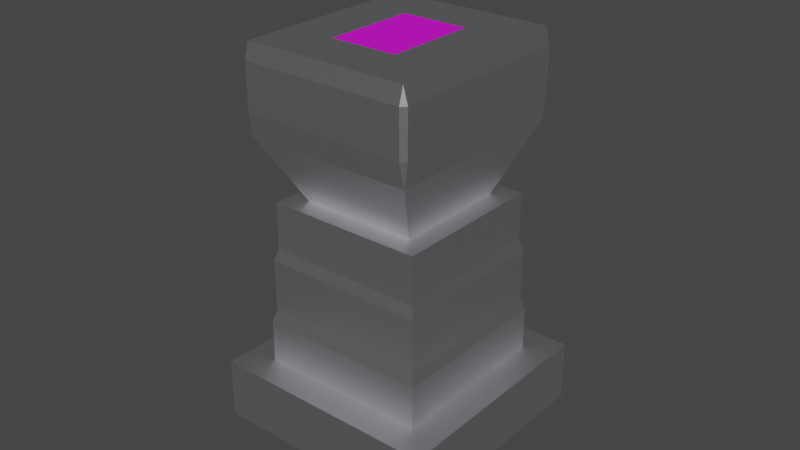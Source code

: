 # Source: pi_destal.blend  (saved by Blender 3.1.7; exported with 4.5.12 LTS)
import bpy
from mathutils import Matrix  # noqa: F401  (used for matrix-valued properties, if any)

bpy.ops.wm.read_factory_settings(use_empty=True)
scene = bpy.context.scene
scene.name = 'Scene'

# ---- collections
col_collection = bpy.data.collections.new('Collection'); scene.collection.children.link(col_collection)

# ---- materials (node trees are filled in below, after node groups)
mat_marbre = bpy.data.materials.new('marbre')
mat_marbre.use_transparent_shadow = False
mat_material = bpy.data.materials.new('Material')
mat_material.use_transparent_shadow = False
mat_material_001 = bpy.data.materials.new('Material.001')
mat_material_001.use_transparent_shadow = False

# ---- material node trees
mat_marbre.use_nodes = True; mat_marbre.node_tree.nodes.clear()
_N = mat_marbre.node_tree.nodes; _L = mat_marbre.node_tree.links
n0 = _N.new('ShaderNodeBsdfPrincipled'); n0.name = 'Principled BSDF'; n0.location = (10, 300)
n0.distribution = 'GGX'
n0.subsurface_method = 'RANDOM_WALK_SKIN'
n0.inputs[0].default_value = (0.9576, 0.9681, 1.0, 1.0)
n0.inputs[1].default_value = 1.0
n0.inputs[2].default_value = 0.3701
n0.inputs[3].default_value = 0.0
n0.inputs[11].default_value = 1.01
n0.inputs[12].default_value = 0.1339
n0.inputs[13].default_value = 0.4528
n0.inputs[20].default_value = 0.0
n0.inputs[27].default_value = (0.0, 0.0, 0.0, 1.0)
n0.inputs[28].default_value = 1.0
n1 = _N.new('ShaderNodeOutputMaterial'); n1.name = 'Material Output'; n1.location = (300, 300)
_L.new(n0.outputs[0], n1.inputs[0])
n1.is_active_output = True
mat_material.use_nodes = True; mat_material.node_tree.nodes.clear()
_N = mat_material.node_tree.nodes; _L = mat_material.node_tree.links
n0 = _N.new('ShaderNodeBsdfPrincipled'); n0.name = 'Principled BSDF'; n0.location = (10, 300)
n0.distribution = 'GGX'
n0.subsurface_method = 'RANDOM_WALK_SKIN'
n0.inputs[0].default_value = (0.8, 0.0, 0.7923, 1.0)
n0.inputs[3].default_value = 1.45
n0.inputs[27].default_value = (0.0, 0.0, 0.0, 1.0)
n0.inputs[28].default_value = 1.0
n1 = _N.new('ShaderNodeOutputMaterial'); n1.name = 'Material Output'; n1.location = (300, 300)
_L.new(n0.outputs[0], n1.inputs[0])
n1.is_active_output = True
mat_material_001.use_nodes = True; mat_material_001.node_tree.nodes.clear()
_N = mat_material_001.node_tree.nodes; _L = mat_material_001.node_tree.links
n0 = _N.new('ShaderNodeBsdfPrincipled'); n0.name = 'Principled BSDF'; n0.location = (10, 300)
n0.distribution = 'GGX'
n0.subsurface_method = 'RANDOM_WALK_SKIN'
n0.inputs[0].default_value = (0.7181, 0.0, 0.8, 1.0)
n0.inputs[3].default_value = 1.45
n0.inputs[27].default_value = (0.0, 0.0, 0.0, 1.0)
n0.inputs[28].default_value = 1.0
n1 = _N.new('ShaderNodeOutputMaterial'); n1.name = 'Material Output'; n1.location = (300, 300)
_L.new(n0.outputs[0], n1.inputs[0])
n1.is_active_output = True

# ---- world
world_world = bpy.data.worlds.new('World'); scene.world = world_world
world_world.use_nodes = True; world_world.node_tree.nodes.clear()
_N = world_world.node_tree.nodes; _L = world_world.node_tree.links
n0 = _N.new('ShaderNodeOutputWorld'); n0.name = 'World Output'; n0.location = (300, 300)
n1 = _N.new('ShaderNodeBackground'); n1.name = 'Background'; n1.location = (10, 300)
n1.inputs[0].default_value = (0.05088, 0.05088, 0.05088, 1.0)
_L.new(n1.outputs[0], n0.inputs[0])
n0.is_active_output = True
world_world.color = (0.05088, 0.05088, 0.05088)
world_world.use_sun_shadow = False
world_world.sun_shadow_jitter_overblur = 0.0

# ---- meshes
me_cylinder = bpy.data.meshes.new('Cylinder')
me_cylinder.from_pydata([(0.0, 1.0, -0.2636), (0.0, 1.0, 0.2636), (0.1951, 0.9808, -0.2636), (0.1951, 0.9808, 0.2636), (0.3827, 0.9239, -0.2636), (0.3827, 0.9239, 0.2636), (0.5556, 0.8315, -0.2636), (0.5556, 0.8315, 0.2636), (0.7071, 0.7071, -0.2636), (0.7071, 0.7071, 0.2636), (0.8315, 0.5556, -0.2636), (0.8315, 0.5556, 0.2636), (0.9239, 0.3827, -0.2636), (0.9239, 0.3827, 0.2636), (0.9808, 0.1951, -0.2636), (0.9808, 0.1951, 0.2636), (1.0, -4.371e-08, -0.2636), (1.0, -4.371e-08, 0.2636), (0.9808, -0.1951, -0.2636), (0.9808, -0.1951, 0.2636), (0.9239, -0.3827, -0.2636), (0.9239, -0.3827, 0.2636), (0.8315, -0.5556, -0.2636), (0.8315, -0.5556, 0.2636), (0.7071, -0.7071, -0.2636), (0.7071, -0.7071, 0.2636), (0.5556, -0.8315, -0.2636), (0.5556, -0.8315, 0.2636), (0.3827, -0.9239, -0.2636), (0.3827, -0.9239, 0.2636), (0.1951, -0.9808, -0.2636), (0.1951, -0.9808, 0.2636), (-8.742e-08, -1.0, -0.2636), (-8.742e-08, -1.0, 0.2636), (-0.1951, -0.9808, -0.2636), (-0.1951, -0.9808, 0.2636), (-0.3827, -0.9239, -0.2636), (-0.3827, -0.9239, 0.2636), (-0.5556, -0.8315, -0.2636), (-0.5556, -0.8315, 0.2636), (-0.7071, -0.7071, -0.2636), (-0.7071, -0.7071, 0.2636), (-0.8315, -0.5556, -0.2636), (-0.8315, -0.5556, 0.2636), (-0.9239, -0.3827, -0.2636), (-0.9239, -0.3827, 0.2636), (-0.9808, -0.1951, -0.2636), (-0.9808, -0.1951, 0.2636), (-1.0, 1.192e-08, -0.2636), (-1.0, 1.192e-08, 0.2636), (-0.9808, 0.1951, -0.2636), (-0.9808, 0.1951, 0.2636), (-0.9239, 0.3827, -0.2636), (-0.9239, 0.3827, 0.2636), (-0.8315, 0.5556, -0.2636), (-0.8315, 0.5556, 0.2636), (-0.7071, 0.7071, -0.2636), (-0.7071, 0.7071, 0.2636), (-0.5556, 0.8315, -0.2636), (-0.5556, 0.8315, 0.2636), (-0.3827, 0.9239, -0.2636), (-0.3827, 0.9239, 0.2636), (-0.1951, 0.9808, -0.2636), (-0.1951, 0.9808, 0.2636), (-1.118, -1.118, -0.08536), (-0.8282, -0.8282, 0.08536), (-1.118, 1.118, -0.08536), (-0.8282, 0.8282, 0.08536), (1.118, -1.118, -0.08536), (0.8282, -0.8282, 0.08536), (1.118, 1.118, -0.08536), (0.8282, 0.8282, 0.08536), (1.118, -1.118, 0.08536), (-1.118, -1.118, 0.08536), (1.118, 1.118, 0.08536), (-1.118, 1.118, 0.08536), (0.564, -0.564, 0.5564), (-0.564, -0.564, 0.5564), (0.564, 0.564, 0.5564), (-0.564, 0.564, 0.5564), (0.8282, -0.8282, 0.2075), (0.7959, -0.7959, 0.2398), (-0.7959, -0.7959, 0.2398), (-0.8282, -0.8282, 0.2075), (0.8282, 0.8282, 0.2075), (0.7959, 0.7959, 0.2398), (-0.8282, 0.8282, 0.2075), (-0.7959, 0.7959, 0.2398), (-0.7631, 0.7631, 0.4233), (-0.7959, 0.7959, 0.3906), (0.7631, 0.7631, 0.4233), (0.7959, 0.7959, 0.3906), (-0.7631, -0.7631, 0.4233), (-0.7959, -0.7959, 0.3906), (0.7959, -0.7959, 0.3906), (0.7631, -0.7631, 0.4233), (0.7631, -0.7631, 0.5564), (-0.7631, -0.7631, 0.5564), (-0.7631, 0.7631, 0.5564), (0.7631, 0.7631, 0.5564), (0.8055, -0.977, 0.8155), (0.8199, -0.9318, 0.7463), (0.8513, -0.9312, 0.8155), (-0.8055, -0.977, 0.8155), (-0.8513, -0.9312, 0.8155), (-0.8199, -0.9318, 0.7463), (-0.8513, 0.9312, 0.8155), (-0.8055, 0.977, 0.8155), (-0.8199, 0.9318, 0.7463), (0.8513, 0.9312, 0.8155), (0.8199, 0.9318, 0.7463), (0.8055, 0.977, 0.8155), (0.8055, -0.977, 0.9422), (0.8513, -0.9312, 0.9422), (0.3271, -0.4528, 0.988), (-0.8055, -0.977, 0.9422), (-0.3271, -0.4528, 0.988), (-0.8513, -0.9312, 0.9422), (-0.8513, 0.9312, 0.9422), (-0.3271, 0.4528, 0.988), (-0.8055, 0.977, 0.9422), (0.8513, 0.9312, 0.9422), (0.8055, 0.977, 0.9422), (0.3271, 0.4528, 0.988), (0.8055, -0.9312, 0.988), (-0.8055, -0.9312, 0.988), (-0.8055, 0.9312, 0.988), (0.8055, 0.9312, 0.988)], [], [(71, 67, 86, 84), (66, 70, 68, 64), (68, 72, 73, 64), (70, 74, 72, 68), (66, 75, 74, 70), (64, 73, 75, 66), (69, 65, 73, 72), (71, 69, 72, 74), (67, 71, 74, 75), (65, 67, 75, 73), (69, 71, 84, 80), (67, 65, 83, 86), (87, 82, 93, 89), (82, 81, 94, 93), (81, 82, 83, 80), (85, 81, 80, 84), (87, 85, 84, 86), (82, 87, 86, 83), (65, 69, 80, 83), (106, 104, 117, 118), (81, 85, 91, 94), (88, 92, 97, 98), (88, 90, 91, 89), (92, 88, 89, 93), (95, 92, 93, 94), (90, 95, 94, 91), (85, 87, 89, 91), (90, 88, 98, 99), (95, 90, 99, 96), (92, 95, 96, 97), (76, 77, 97, 96), (77, 79, 98, 97), (78, 76, 96, 99), (79, 78, 99, 98), (123, 119, 116, 114), (102, 109, 121, 113), (111, 107, 120, 122), (78, 79, 108, 110), (79, 77, 105, 108), (76, 78, 110, 101), (77, 76, 101, 105), (100, 101, 102), (103, 104, 105), (106, 107, 108), (109, 110, 111), (112, 113, 124), (115, 125, 117), (118, 126, 120), (121, 122, 127), (100, 103, 105, 101), (104, 106, 108, 105), (109, 102, 101, 110), (107, 111, 110, 108), (124, 125, 115, 112), (125, 126, 118, 117), (127, 124, 113, 121), (126, 127, 122, 120), (106, 118, 120, 107), (121, 109, 111, 122), (103, 115, 117, 104), (112, 100, 102, 113), (103, 100, 112, 115), (114, 116, 125, 124), (116, 119, 126, 125), (123, 114, 124, 127), (119, 123, 127, 126)])
me_cylinder.polygons.foreach_set('material_index', [0, 0, 0, 0, 0, 0, 0, 0, 0, 0, 0, 0, 0, 0, 0, 0, 0, 0, 0, 0, 0, 0, 0, 0, 0, 0, 0, 0, 0, 0, 0, 0, 0, 0, 1, 0, 0, 0, 0, 0, 0, 0, 0, 0, 0, 0, 0, 0, 0, 0, 0, 0, 0, 0, 0, 0, 0, 0, 0, 0, 0, 0, 0, 0, 0, 0])
_uv = me_cylinder.uv_layers.new(name='UVMap')
_uv.uv.foreach_set('vector', [0.4074, 0.03241, 0.5926, 0.03241, 0.5926, 0.03241, 0.4074, 0.03241, 0.375, 0.25, 0.625, 0.25, 0.625, 0.5, 0.375, 0.5, 0.375, 0.5, 0.625, 0.5, 0.625, 0.75, 0.375, 0.75, 0.375, 0.75, 0.625, 0.75, 0.625, 1.0, 0.375, 1.0, 0.125, 0.5, 0.375, 0.5, 0.375, 0.75, 0.125, 0.75, 0.625, 0.5, 0.875, 0.5, 0.875, 0.75, 0.625, 0.75, 0.4074, 0.2176, 0.5926, 0.2176, 0.625, 0.25, 0.375, 0.25, 0.4074, 0.03241, 0.4074, 0.2176, 0.375, 0.25, 0.375, 0.0, 0.5926, 0.03241, 0.4074, 0.03241, 0.375, 0.0, 0.625, 0.0, 0.5926, 0.2176, 0.5926, 0.03241, 0.625, 0.0, 0.625, 0.25, 0.4074, 0.2176, 0.4074, 0.03241, 0.4074, 0.03241, 0.4074, 0.2176, 0.5926, 0.03241, 0.5926, 0.2176, 0.5926, 0.2176, 0.5926, 0.03241, 0.589, 0.03602, 0.589, 0.214, 0.589, 0.214, 0.589, 0.03602, 0.589, 0.214, 0.411, 0.214, 0.411, 0.214, 0.589, 0.214, 0.411, 0.214, 0.589, 0.214, 0.5926, 0.2176, 0.4074, 0.2176, 0.411, 0.03602, 0.411, 0.214, 0.4074, 0.2176, 0.4074, 0.03241, 0.589, 0.03602, 0.411, 0.03602, 0.4074, 0.03241, 0.5926, 0.03241, 0.589, 0.214, 0.589, 0.03602, 0.5926, 0.03241, 0.5926, 0.2176, 0.5926, 0.2176, 0.4074, 0.2176, 0.4074, 0.2176, 0.5926, 0.2176, 0.5631, 0.0649, 0.5631, 0.1851, 0.5631, 0.1851, 0.5631, 0.0649, 0.411, 0.214, 0.411, 0.03602, 0.411, 0.03602, 0.411, 0.214, 0.5853, 0.03968, 0.5853, 0.2103, 0.5853, 0.2103, 0.5853, 0.03968, 0.5853, 0.03968, 0.4147, 0.03968, 0.411, 0.03602, 0.589, 0.03602, 0.5853, 0.2103, 0.5853, 0.03968, 0.589, 0.03602, 0.589, 0.214, 0.4147, 0.2103, 0.5853, 0.2103, 0.589, 0.214, 0.411, 0.214, 0.4147, 0.03968, 0.4147, 0.2103, 0.411, 0.214, 0.411, 0.03602, 0.411, 0.03602, 0.589, 0.03602, 0.589, 0.03602, 0.411, 0.03602, 0.4147, 0.03968, 0.5853, 0.03968, 0.5853, 0.03968, 0.4147, 0.03968, 0.4147, 0.2103, 0.4147, 0.03968, 0.4147, 0.03968, 0.4147, 0.2103, 0.5853, 0.2103, 0.4147, 0.2103, 0.4147, 0.2103, 0.5853, 0.2103, 0.4369, 0.1881, 0.5631, 0.1881, 0.5853, 0.2103, 0.4147, 0.2103, 0.5631, 0.1881, 0.5631, 0.06195, 0.5853, 0.03968, 0.5853, 0.2103, 0.4369, 0.06195, 0.4369, 0.1881, 0.4147, 0.2103, 0.4147, 0.03968, 0.5631, 0.06195, 0.4369, 0.06195, 0.4147, 0.03968, 0.5853, 0.03968, 0.4758, 0.09578, 0.5242, 0.09578, 0.5242, 0.1542, 0.4758, 0.1542, 0.4369, 0.1851, 0.4369, 0.0649, 0.4369, 0.0649, 0.4369, 0.1851, 0.4403, 0.06195, 0.5597, 0.06195, 0.5597, 0.06195, 0.4403, 0.06195, 0.4369, 0.06195, 0.5631, 0.06195, 0.5631, 0.06195, 0.4369, 0.06195, 0.5631, 0.06195, 0.5631, 0.1881, 0.5631, 0.1881, 0.5631, 0.06195, 0.4369, 0.1881, 0.4369, 0.06195, 0.4369, 0.06195, 0.4369, 0.1881, 0.5631, 0.1881, 0.4369, 0.1881, 0.4369, 0.1881, 0.5631, 0.1881, 0.4403, 0.1881, 0.4369, 0.1881, 0.4369, 0.1851, 0.5597, 0.1881, 0.5631, 0.1851, 0.5631, 0.1881, 0.5631, 0.0649, 0.5597, 0.06195, 0.5631, 0.06195, 0.4369, 0.0649, 0.4369, 0.06195, 0.4403, 0.06195, 0.4403, 0.1881, 0.4369, 0.1851, 0.4403, 0.1851, 0.5597, 0.1881, 0.5597, 0.1851, 0.5631, 0.1851, 0.5631, 0.0649, 0.5597, 0.0649, 0.5597, 0.06195, 0.4369, 0.0649, 0.4403, 0.06195, 0.4403, 0.0649, 0.4403, 0.1881, 0.5597, 0.1881, 0.5631, 0.1881, 0.4369, 0.1881, 0.5631, 0.1851, 0.5631, 0.0649, 0.5631, 0.06195, 0.5631, 0.1881, 0.4369, 0.0649, 0.4369, 0.1851, 0.4369, 0.1881, 0.4369, 0.06195, 0.5597, 0.06195, 0.4403, 0.06195, 0.4369, 0.06195, 0.5631, 0.06195, 0.4403, 0.1851, 0.5597, 0.1851, 0.5597, 0.1881, 0.4403, 0.1881, 0.5597, 0.1851, 0.5597, 0.0649, 0.5631, 0.0649, 0.5631, 0.1851, 0.4403, 0.0649, 0.4403, 0.1851, 0.4369, 0.1851, 0.4369, 0.0649, 0.5597, 0.0649, 0.4403, 0.0649, 0.4403, 0.06195, 0.5597, 0.06195, 0.5631, 0.0649, 0.5631, 0.0649, 0.5597, 0.06195, 0.5597, 0.06195, 0.4369, 0.0649, 0.4369, 0.0649, 0.4403, 0.06195, 0.4403, 0.06195, 0.5597, 0.1881, 0.5597, 0.1881, 0.5631, 0.1851, 0.5631, 0.1851, 0.4403, 0.1881, 0.4403, 0.1881, 0.4369, 0.1851, 0.4369, 0.1851, 0.5597, 0.1881, 0.4403, 0.1881, 0.4403, 0.1881, 0.5597, 0.1881, 0.4758, 0.1542, 0.5242, 0.1542, 0.5597, 0.1851, 0.4403, 0.1851, 0.5242, 0.1542, 0.5242, 0.09578, 0.5597, 0.0649, 0.5597, 0.1851, 0.4758, 0.09578, 0.4758, 0.1542, 0.4403, 0.1851, 0.4403, 0.0649, 0.5242, 0.09578, 0.4758, 0.09578, 0.4403, 0.0649, 0.5597, 0.0649])
me_cylinder.materials.append(mat_marbre)
me_cylinder.materials.append(mat_material)
me_cylinder.update()
me_cube_001 = bpy.data.meshes.new('Cube.001')
me_cube_001.from_pydata([(0.5264, 0.5269, -6.366), (0.5264, 0.5269, 7.54), (-0.8885, -0.8886, -1.103), (-1.088, -1.088, 2.98e-08), (-0.8885, -0.8886, 1.103), (-0.3226, 1.376, 1.103), (-0.442, 1.496, -2.98e-08), (-0.3226, 1.376, -1.103), (1.941, 1.942, 1.103), (2.14, 2.142, -2.98e-08), (1.941, 1.942, -1.103), (1.375, -0.3226, 1.103), (1.495, -0.4422, -2.98e-08), (1.375, -0.3226, -1.103), (0.5232, 0.53, -377.4), (0.523, 0.5303, -391.3), (-0.8917, -0.8853, -382.7), (-1.091, -1.084, -383.8), (-0.8918, -0.8853, -384.9), (-0.3258, 1.38, -384.9), (-0.4453, 1.499, -383.7), (-0.3258, 1.38, -382.6), (1.938, 1.946, -384.9), (2.137, 2.145, -383.8), (1.938, 1.946, -382.7), (1.372, -0.3193, -384.9), (1.492, -0.4389, -383.8), (1.372, -0.3194, -382.7), (7.951, -6.89, -191.9), (8.434, -7.373, -191.9), (6.719, -8.489, -191.9), (6.558, -8.726, -191.9), (6.796, -8.565, -191.9), (8.211, -7.149, -167.5), (8.173, -7.11, -164.0), (8.134, -7.072, -167.5), (9.625, -5.733, -191.9), (9.785, -5.496, -191.9), (9.548, -5.657, -191.9), (8.209, -7.15, -216.4), (8.171, -7.112, -219.8), (8.133, -7.073, -216.4), (-6.901, 7.947, -191.8), (-7.384, 8.43, -191.8), (-8.498, 6.714, -191.8), (-8.736, 6.553, -191.8), (-8.575, 6.79, -191.8), (-7.159, 8.207, -167.4), (-7.121, 8.168, -163.9), (-7.083, 8.13, -167.4), (-5.746, 9.622, -191.8), (-5.509, 9.783, -191.8), (-5.669, 9.546, -191.8), (-7.162, 8.206, -216.3), (-7.124, 8.168, -219.7), (-7.085, 8.129, -216.3)], [], [(4, 1, 5), (5, 1, 8), (8, 1, 11), (11, 1, 4), (0, 13, 2), (13, 12, 3, 2), (12, 11, 4, 3), (0, 10, 13), (10, 9, 12, 13), (9, 8, 11, 12), (0, 7, 10), (7, 6, 9, 10), (6, 5, 8, 9), (0, 2, 7), (2, 3, 6, 7), (3, 4, 5, 6), (18, 19, 15), (19, 22, 15), (22, 25, 15), (25, 18, 15), (14, 16, 27), (27, 16, 17, 26), (26, 17, 18, 25), (14, 27, 24), (24, 27, 26, 23), (23, 26, 25, 22), (14, 24, 21), (21, 24, 23, 20), (20, 23, 22, 19), (14, 21, 16), (16, 21, 20, 17), (17, 20, 19, 18), (32, 29, 33), (33, 29, 36), (36, 29, 39), (39, 29, 32), (28, 41, 30), (41, 40, 31, 30), (40, 39, 32, 31), (28, 38, 41), (38, 37, 40, 41), (37, 36, 39, 40), (28, 35, 38), (35, 34, 37, 38), (34, 33, 36, 37), (28, 30, 35), (30, 31, 34, 35), (31, 32, 33, 34), (46, 47, 43), (47, 50, 43), (50, 53, 43), (53, 46, 43), (42, 44, 55), (55, 44, 45, 54), (54, 45, 46, 53), (42, 55, 52), (52, 55, 54, 51), (51, 54, 53, 50), (42, 52, 49), (49, 52, 51, 48), (48, 51, 50, 47), (42, 49, 44), (44, 49, 48, 45), (45, 48, 47, 46)])
_uv = me_cube_001.uv_layers.new(name='UVMap')
_uv.uv.foreach_set('vector', [0.5625, 0.0, 0.625, 0.25, 0.5625, 0.25, 0.5625, 0.25, 0.625, 0.5, 0.5625, 0.5, 0.5625, 0.5, 0.625, 0.75, 0.5625, 0.75, 0.5625, 0.75, 0.625, 1.0, 0.5625, 1.0, 0.375, 0.75, 0.4375, 0.75, 0.4375, 1.0, 0.4375, 0.75, 0.5, 0.75, 0.5, 1.0, 0.4375, 1.0, 0.5, 0.75, 0.5625, 0.75, 0.5625, 1.0, 0.5, 1.0, 0.375, 0.5, 0.4375, 0.5, 0.4375, 0.75, 0.4375, 0.5, 0.5, 0.5, 0.5, 0.75, 0.4375, 0.75, 0.5, 0.5, 0.5625, 0.5, 0.5625, 0.75, 0.5, 0.75, 0.375, 0.25, 0.4375, 0.25, 0.4375, 0.5, 0.4375, 0.25, 0.5, 0.25, 0.5, 0.5, 0.4375, 0.5, 0.5, 0.25, 0.5625, 0.25, 0.5625, 0.5, 0.5, 0.5, 0.375, 0.0, 0.4375, 0.0, 0.4375, 0.25, 0.4375, 0.0, 0.5, 0.0, 0.5, 0.25, 0.4375, 0.25, 0.5, 0.0, 0.5625, 0.0, 0.5625, 0.25, 0.5, 0.25, 0.5625, 0.0, 0.5625, 0.25, 0.625, 0.25, 0.5625, 0.25, 0.5625, 0.5, 0.625, 0.5, 0.5625, 0.5, 0.5625, 0.75, 0.625, 0.75, 0.5625, 0.75, 0.5625, 1.0, 0.625, 1.0, 0.375, 0.75, 0.4375, 1.0, 0.4375, 0.75, 0.4375, 0.75, 0.4375, 1.0, 0.5, 1.0, 0.5, 0.75, 0.5, 0.75, 0.5, 1.0, 0.5625, 1.0, 0.5625, 0.75, 0.375, 0.5, 0.4375, 0.75, 0.4375, 0.5, 0.4375, 0.5, 0.4375, 0.75, 0.5, 0.75, 0.5, 0.5, 0.5, 0.5, 0.5, 0.75, 0.5625, 0.75, 0.5625, 0.5, 0.375, 0.25, 0.4375, 0.5, 0.4375, 0.25, 0.4375, 0.25, 0.4375, 0.5, 0.5, 0.5, 0.5, 0.25, 0.5, 0.25, 0.5, 0.5, 0.5625, 0.5, 0.5625, 0.25, 0.375, 0.0, 0.4375, 0.25, 0.4375, 0.0, 0.4375, 0.0, 0.4375, 0.25, 0.5, 0.25, 0.5, 0.0, 0.5, 0.0, 0.5, 0.25, 0.5625, 0.25, 0.5625, 0.0, 0.5625, 0.0, 0.625, 0.25, 0.5625, 0.25, 0.5625, 0.25, 0.625, 0.5, 0.5625, 0.5, 0.5625, 0.5, 0.625, 0.75, 0.5625, 0.75, 0.5625, 0.75, 0.625, 1.0, 0.5625, 1.0, 0.375, 0.75, 0.4375, 0.75, 0.4375, 1.0, 0.4375, 0.75, 0.5, 0.75, 0.5, 1.0, 0.4375, 1.0, 0.5, 0.75, 0.5625, 0.75, 0.5625, 1.0, 0.5, 1.0, 0.375, 0.5, 0.4375, 0.5, 0.4375, 0.75, 0.4375, 0.5, 0.5, 0.5, 0.5, 0.75, 0.4375, 0.75, 0.5, 0.5, 0.5625, 0.5, 0.5625, 0.75, 0.5, 0.75, 0.375, 0.25, 0.4375, 0.25, 0.4375, 0.5, 0.4375, 0.25, 0.5, 0.25, 0.5, 0.5, 0.4375, 0.5, 0.5, 0.25, 0.5625, 0.25, 0.5625, 0.5, 0.5, 0.5, 0.375, 0.0, 0.4375, 0.0, 0.4375, 0.25, 0.4375, 0.0, 0.5, 0.0, 0.5, 0.25, 0.4375, 0.25, 0.5, 0.0, 0.5625, 0.0, 0.5625, 0.25, 0.5, 0.25, 0.5625, 0.0, 0.5625, 0.25, 0.625, 0.25, 0.5625, 0.25, 0.5625, 0.5, 0.625, 0.5, 0.5625, 0.5, 0.5625, 0.75, 0.625, 0.75, 0.5625, 0.75, 0.5625, 1.0, 0.625, 1.0, 0.375, 0.75, 0.4375, 1.0, 0.4375, 0.75, 0.4375, 0.75, 0.4375, 1.0, 0.5, 1.0, 0.5, 0.75, 0.5, 0.75, 0.5, 1.0, 0.5625, 1.0, 0.5625, 0.75, 0.375, 0.5, 0.4375, 0.75, 0.4375, 0.5, 0.4375, 0.5, 0.4375, 0.75, 0.5, 0.75, 0.5, 0.5, 0.5, 0.5, 0.5, 0.75, 0.5625, 0.75, 0.5625, 0.5, 0.375, 0.25, 0.4375, 0.5, 0.4375, 0.25, 0.4375, 0.25, 0.4375, 0.5, 0.5, 0.5, 0.5, 0.25, 0.5, 0.25, 0.5, 0.5, 0.5625, 0.5, 0.5625, 0.25, 0.375, 0.0, 0.4375, 0.25, 0.4375, 0.0, 0.4375, 0.0, 0.4375, 0.25, 0.5, 0.25, 0.5, 0.0, 0.5, 0.0, 0.5, 0.25, 0.5625, 0.25, 0.5625, 0.0])
me_cube_001.materials.append(mat_material_001)
me_cube_001.use_remesh_fix_poles = True
me_cube_001.use_remesh_preserve_attributes = False
me_cube_001.update()

# ---- objects
ob_cylinder = bpy.data.objects.new('Cylinder', me_cylinder)
ob_cube_001 = bpy.data.objects.new('Cube.001', me_cube_001)

# ---- transforms, parenting, visibility, modifiers, constraints
ob_cylinder.location = (0.0, 0.0, 0.0)
ob_cylinder.scale = (0.3272, 0.3272, 1.13)
ob_cube_001.location = (-0.2784, 0.0, 0.9695)
ob_cube_001.rotation_euler = (1.571, -0.7849, 6285.0)
ob_cube_001.scale = (0.02956, 0.02956, -0.001451)

# ---- collection membership
col_collection.objects.link(ob_cylinder)
col_collection.objects.link(ob_cube_001)

# ---- scene / render settings (as saved in the file)
scene.frame_start = 1; scene.frame_end = 250; scene.frame_set(1)
scene.render.engine = 'BLENDER_EEVEE_NEXT'
scene.cycles.sampling_pattern = 'TABULATED_SOBOL'
scene.cycles.use_light_tree = False
scene.view_settings.view_transform = 'Filmic'
bpy.context.view_layer.update()

# ---- added for rendering (the .blend has no active camera and no usable light): camera, sun
cam_auto = bpy.data.cameras.new('AutoCamera')
cam_auto.lens = 50.0
cam_auto.sensor_width = 36.0
cam_auto.clip_end = 1000.0
ob_auto_camera = bpy.data.objects.new('AutoCamera', cam_auto)
scene.collection.objects.link(ob_auto_camera)
ob_auto_camera.location = (1.83763, -2.20515, 2.01043)
ob_auto_camera.rotation_euler = (1.09748, -7.21219e-08, 0.694738)
scene.camera = ob_auto_camera
light_auto_sun = bpy.data.lights.new('AutoSun', 'SUN')
light_auto_sun.energy = 3.0
light_auto_sun.angle = 0.0523599
ob_auto_sun = bpy.data.objects.new('AutoSun', light_auto_sun)
scene.collection.objects.link(ob_auto_sun)
ob_auto_sun.rotation_euler = (0.872665, 0.174533, 0.523599)
bpy.context.view_layer.update()
